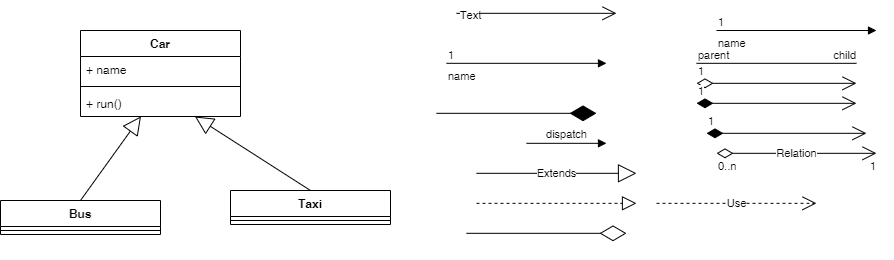

The diagram above was exported from draw.io. Its source (the exported page's mxGraphModel, read from the mxfile embedded in the PNG):
<mxGraphModel dx="1187" dy="572" grid="1" gridSize="10" guides="1" tooltips="1" connect="1" arrows="1" fold="1" page="1" pageScale="1" pageWidth="827" pageHeight="1169" background="#ffffff" math="0" shadow="0">
  <root>
    <mxCell id="0" />
    <mxCell id="1" parent="0" />
    <mxCell id="2" value="Car" style="swimlane;fontStyle=1;align=center;verticalAlign=middle;childLayout=stackLayout;horizontal=1;startSize=26;horizontalStack=0;resizeParent=1;resizeParentMax=0;resizeLast=0;collapsible=1;marginBottom=0;" parent="1" vertex="1">
      <mxGeometry x="104" y="40" width="160" height="86" as="geometry" />
    </mxCell>
    <mxCell id="3" value="+ name" style="text;strokeColor=none;fillColor=none;align=left;verticalAlign=top;spacingLeft=4;spacingRight=4;overflow=hidden;rotatable=0;points=[[0,0.5],[1,0.5]];portConstraint=eastwest;" parent="2" vertex="1">
      <mxGeometry y="26" width="160" height="26" as="geometry" />
    </mxCell>
    <mxCell id="4" value="" style="line;strokeWidth=1;fillColor=none;align=left;verticalAlign=middle;spacingTop=-1;spacingLeft=3;spacingRight=3;rotatable=0;labelPosition=right;points=[];portConstraint=eastwest;" parent="2" vertex="1">
      <mxGeometry y="52" width="160" height="8" as="geometry" />
    </mxCell>
    <mxCell id="5" value="+ run()" style="text;strokeColor=none;fillColor=none;align=left;verticalAlign=top;spacingLeft=4;spacingRight=4;overflow=hidden;rotatable=0;points=[[0,0.5],[1,0.5]];portConstraint=eastwest;" parent="2" vertex="1">
      <mxGeometry y="60" width="160" height="26" as="geometry" />
    </mxCell>
    <mxCell id="6" value="Bus" style="swimlane;fontStyle=1;align=center;verticalAlign=top;childLayout=stackLayout;horizontal=1;startSize=26;horizontalStack=0;resizeParent=1;resizeParentMax=0;resizeLast=0;collapsible=1;marginBottom=0;" parent="1" vertex="1">
      <mxGeometry x="24" y="210" width="160" height="34" as="geometry">
        <mxRectangle x="140" y="210" width="60" height="26" as="alternateBounds" />
      </mxGeometry>
    </mxCell>
    <mxCell id="8" value="" style="line;strokeWidth=1;fillColor=none;align=left;verticalAlign=middle;spacingTop=-1;spacingLeft=3;spacingRight=3;rotatable=0;labelPosition=right;points=[];portConstraint=eastwest;" parent="6" vertex="1">
      <mxGeometry y="26" width="160" height="8" as="geometry" />
    </mxCell>
    <mxCell id="10" value="Taxi" style="swimlane;fontStyle=1;align=center;verticalAlign=top;childLayout=stackLayout;horizontal=1;startSize=26;horizontalStack=0;resizeParent=1;resizeParentMax=0;resizeLast=0;collapsible=1;marginBottom=0;" parent="1" vertex="1">
      <mxGeometry x="254" y="200" width="160" height="34" as="geometry">
        <mxRectangle x="140" y="210" width="60" height="26" as="alternateBounds" />
      </mxGeometry>
    </mxCell>
    <mxCell id="11" value="" style="line;strokeWidth=1;fillColor=none;align=left;verticalAlign=middle;spacingTop=-1;spacingLeft=3;spacingRight=3;rotatable=0;labelPosition=right;points=[];portConstraint=eastwest;" parent="10" vertex="1">
      <mxGeometry y="26" width="160" height="8" as="geometry" />
    </mxCell>
    <mxCell id="12" value="" style="endArrow=block;endSize=16;endFill=0;html=1;exitX=0.5;exitY=0;exitDx=0;exitDy=0;entryX=0.378;entryY=0.995;entryDx=0;entryDy=0;entryPerimeter=0;" parent="1" source="6" target="5" edge="1">
      <mxGeometry width="160" relative="1" as="geometry">
        <mxPoint x="254" y="170" as="sourcePoint" />
        <mxPoint x="414" y="170" as="targetPoint" />
      </mxGeometry>
    </mxCell>
    <mxCell id="13" value="" style="endArrow=block;endSize=16;endFill=0;html=1;exitX=0.5;exitY=0;exitDx=0;exitDy=0;entryX=0.278;entryY=1.126;entryDx=0;entryDy=0;entryPerimeter=0;" parent="1" source="10" edge="1">
      <mxGeometry width="160" relative="1" as="geometry">
        <mxPoint x="174" y="206.72" as="sourcePoint" />
        <mxPoint x="218.4799999999999" y="125.99599999999995" as="targetPoint" />
      </mxGeometry>
    </mxCell>
    <mxCell id="14" value="name" style="endArrow=block;endFill=1;html=1;edgeStyle=orthogonalEdgeStyle;align=left;verticalAlign=top;" edge="1" parent="1">
      <mxGeometry x="-1" relative="1" as="geometry">
        <mxPoint x="740" y="40" as="sourcePoint" />
        <mxPoint x="900" y="40" as="targetPoint" />
      </mxGeometry>
    </mxCell>
    <mxCell id="15" value="1" style="edgeLabel;resizable=0;html=1;align=left;verticalAlign=bottom;" connectable="0" vertex="1" parent="14">
      <mxGeometry x="-1" relative="1" as="geometry" />
    </mxCell>
    <mxCell id="16" value="dispatch" style="html=1;verticalAlign=bottom;endArrow=block;" edge="1" parent="1">
      <mxGeometry width="80" relative="1" as="geometry">
        <mxPoint x="550" y="152.82" as="sourcePoint" />
        <mxPoint x="630" y="152.82" as="targetPoint" />
      </mxGeometry>
    </mxCell>
    <mxCell id="17" value="name" style="endArrow=block;endFill=1;html=1;edgeStyle=orthogonalEdgeStyle;align=left;verticalAlign=top;" edge="1" parent="1">
      <mxGeometry x="-1" relative="1" as="geometry">
        <mxPoint x="470" y="72.82" as="sourcePoint" />
        <mxPoint x="630" y="72.82" as="targetPoint" />
      </mxGeometry>
    </mxCell>
    <mxCell id="18" value="1" style="edgeLabel;resizable=0;html=1;align=left;verticalAlign=bottom;" connectable="0" vertex="1" parent="17">
      <mxGeometry x="-1" relative="1" as="geometry" />
    </mxCell>
    <mxCell id="19" value="" style="endArrow=none;html=1;edgeStyle=orthogonalEdgeStyle;" edge="1" parent="1">
      <mxGeometry relative="1" as="geometry">
        <mxPoint x="720" y="72.82" as="sourcePoint" />
        <mxPoint x="880" y="72.82" as="targetPoint" />
      </mxGeometry>
    </mxCell>
    <mxCell id="20" value="parent" style="edgeLabel;resizable=0;html=1;align=left;verticalAlign=bottom;" connectable="0" vertex="1" parent="19">
      <mxGeometry x="-1" relative="1" as="geometry" />
    </mxCell>
    <mxCell id="21" value="child" style="edgeLabel;resizable=0;html=1;align=right;verticalAlign=bottom;" connectable="0" vertex="1" parent="19">
      <mxGeometry x="1" relative="1" as="geometry" />
    </mxCell>
    <mxCell id="22" value="1" style="endArrow=open;html=1;endSize=12;startArrow=diamondThin;startSize=14;startFill=0;edgeStyle=orthogonalEdgeStyle;align=left;verticalAlign=bottom;" edge="1" parent="1">
      <mxGeometry x="-1" y="3" relative="1" as="geometry">
        <mxPoint x="720" y="92.82" as="sourcePoint" />
        <mxPoint x="880" y="92.82" as="targetPoint" />
      </mxGeometry>
    </mxCell>
    <mxCell id="23" value="1" style="endArrow=open;html=1;endSize=12;startArrow=diamondThin;startSize=14;startFill=1;edgeStyle=orthogonalEdgeStyle;align=left;verticalAlign=bottom;" edge="1" parent="1">
      <mxGeometry x="-1" y="3" relative="1" as="geometry">
        <mxPoint x="720" y="112.82" as="sourcePoint" />
        <mxPoint x="880" y="112.82" as="targetPoint" />
      </mxGeometry>
    </mxCell>
    <mxCell id="24" value="1" style="endArrow=open;html=1;endSize=12;startArrow=diamondThin;startSize=14;startFill=1;edgeStyle=orthogonalEdgeStyle;align=left;verticalAlign=bottom;" edge="1" parent="1">
      <mxGeometry x="-1" y="3" relative="1" as="geometry">
        <mxPoint x="730" y="142.82" as="sourcePoint" />
        <mxPoint x="890" y="142.82" as="targetPoint" />
      </mxGeometry>
    </mxCell>
    <mxCell id="25" value="Relation" style="endArrow=open;html=1;endSize=12;startArrow=diamondThin;startSize=14;startFill=0;edgeStyle=orthogonalEdgeStyle;" edge="1" parent="1">
      <mxGeometry relative="1" as="geometry">
        <mxPoint x="740" y="162.82" as="sourcePoint" />
        <mxPoint x="900" y="162.82" as="targetPoint" />
      </mxGeometry>
    </mxCell>
    <mxCell id="26" value="0..n" style="edgeLabel;resizable=0;html=1;align=left;verticalAlign=top;" connectable="0" vertex="1" parent="25">
      <mxGeometry x="-1" relative="1" as="geometry" />
    </mxCell>
    <mxCell id="27" value="1" style="edgeLabel;resizable=0;html=1;align=right;verticalAlign=top;" connectable="0" vertex="1" parent="25">
      <mxGeometry x="1" relative="1" as="geometry" />
    </mxCell>
    <mxCell id="28" value="Use" style="endArrow=open;endSize=12;dashed=1;html=1;" edge="1" parent="1">
      <mxGeometry width="160" relative="1" as="geometry">
        <mxPoint x="680" y="212.82" as="sourcePoint" />
        <mxPoint x="840" y="212.82" as="targetPoint" />
      </mxGeometry>
    </mxCell>
    <mxCell id="29" value="Extends" style="endArrow=block;endSize=16;endFill=0;html=1;" edge="1" parent="1">
      <mxGeometry width="160" relative="1" as="geometry">
        <mxPoint x="500" y="182.82" as="sourcePoint" />
        <mxPoint x="660" y="182.82" as="targetPoint" />
      </mxGeometry>
    </mxCell>
    <mxCell id="30" value="" style="endArrow=block;dashed=1;endFill=0;endSize=12;html=1;" edge="1" parent="1">
      <mxGeometry width="160" relative="1" as="geometry">
        <mxPoint x="500" y="212.82" as="sourcePoint" />
        <mxPoint x="660" y="212.82" as="targetPoint" />
      </mxGeometry>
    </mxCell>
    <mxCell id="31" value="" style="endArrow=diamondThin;endFill=0;endSize=24;html=1;" edge="1" parent="1">
      <mxGeometry width="160" relative="1" as="geometry">
        <mxPoint x="490" y="242.82" as="sourcePoint" />
        <mxPoint x="650" y="242.82" as="targetPoint" />
      </mxGeometry>
    </mxCell>
    <mxCell id="32" value="" style="endArrow=diamondThin;endFill=1;endSize=24;html=1;" edge="1" parent="1">
      <mxGeometry width="160" relative="1" as="geometry">
        <mxPoint x="460" y="122.82" as="sourcePoint" />
        <mxPoint x="620" y="122.82" as="targetPoint" />
      </mxGeometry>
    </mxCell>
    <mxCell id="33" value="" style="endArrow=open;endFill=1;endSize=12;html=1;" edge="1" parent="1">
      <mxGeometry width="160" relative="1" as="geometry">
        <mxPoint x="480" y="22.819999999999993" as="sourcePoint" />
        <mxPoint x="640" y="22.819999999999993" as="targetPoint" />
      </mxGeometry>
    </mxCell>
    <mxCell id="34" value="Text" style="edgeLabel;html=1;align=center;verticalAlign=middle;resizable=0;points=[];" vertex="1" connectable="0" parent="33">
      <mxGeometry x="-0.8366" y="-2" relative="1" as="geometry">
        <mxPoint as="offset" />
      </mxGeometry>
    </mxCell>
  </root>
</mxGraphModel>